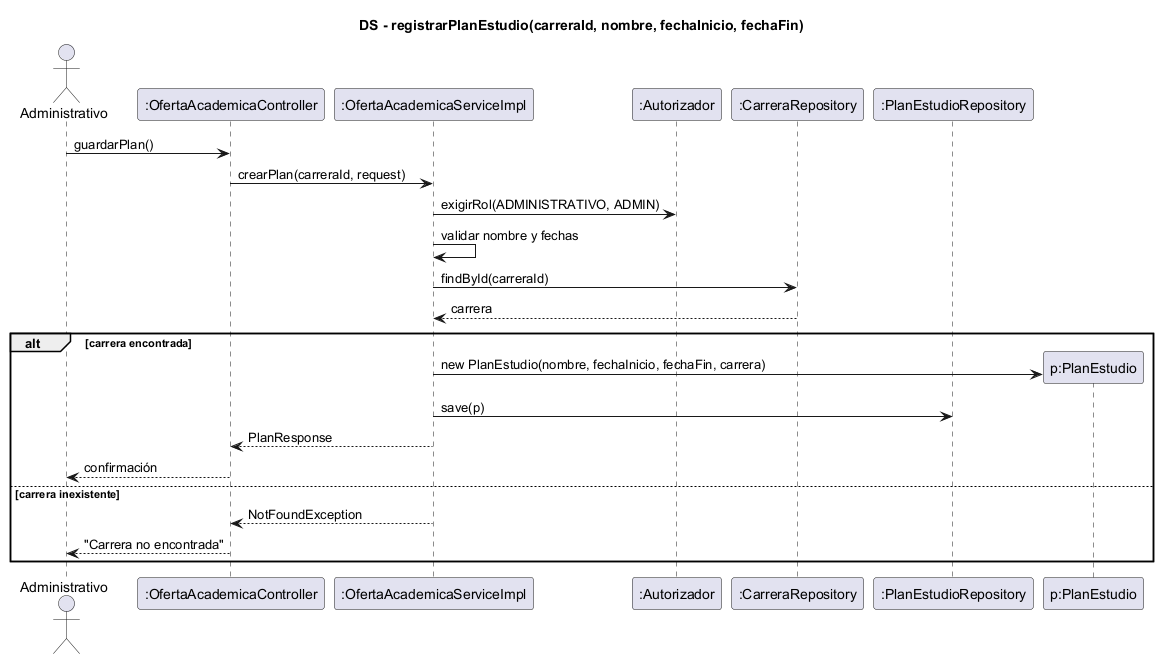

The diagram above was rendered by PlantUML. Its source (embedded in the PNG):
@startuml ds-registrar-plan-estudio
skinparam shadowing false
title DS - registrarPlanEstudio(carreraId, nombre, fechaInicio, fechaFin)
actor Administrativo
participant ":OfertaAcademicaController" as C
participant ":OfertaAcademicaServiceImpl" as S
participant ":Autorizador" as AU
participant ":CarreraRepository" as CR
participant ":PlanEstudioRepository" as PR

Administrativo -> C : guardarPlan()
C -> S : crearPlan(carreraId, request)
S -> AU : exigirRol(ADMINISTRATIVO, ADMIN)
S -> S : validar nombre y fechas
S -> CR : findById(carreraId)
CR --> S : carrera
alt carrera encontrada
  create participant "p:PlanEstudio" as P
  S -> P : new PlanEstudio(nombre, fechaInicio, fechaFin, carrera)
  S -> PR : save(p)
  S --> C : PlanResponse
  C --> Administrativo : confirmación
else carrera inexistente
  S --> C : NotFoundException
  C --> Administrativo : "Carrera no encontrada"
end
@enduml